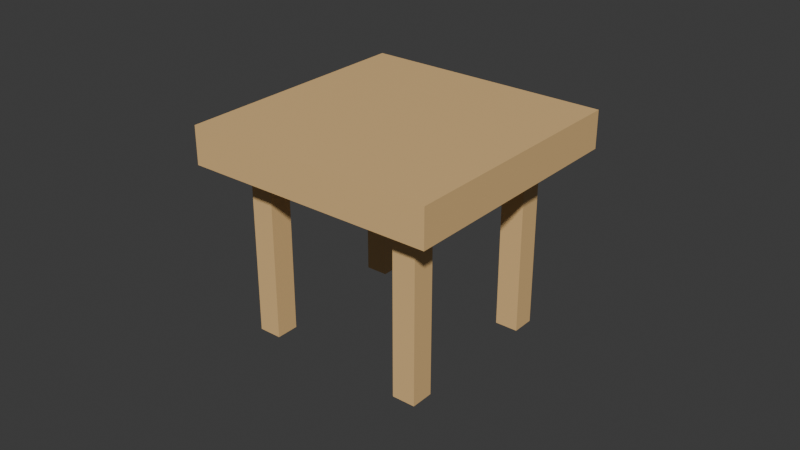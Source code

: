 # Source: SmallTable.blend  (saved by Blender 4.4.32; exported with 4.5.12 LTS)
import bpy
from mathutils import Matrix  # noqa: F401  (used for matrix-valued properties, if any)

bpy.ops.wm.read_factory_settings(use_empty=True)
scene = bpy.context.scene
scene.name = 'Scene'

# ---- collections
col_collection = bpy.data.collections.new('Collection'); scene.collection.children.link(col_collection)

# ---- materials (node trees are filled in below, after node groups)
mat_material_001 = bpy.data.materials.new('Material.001')
mat_material_001.diffuse_color = (0.8, 0.5225, 0.2307, 1.0)
mat_material_001.roughness = 0.5257

# ---- material node trees
mat_material_001.use_nodes = True; mat_material_001.node_tree.nodes.clear()
_N = mat_material_001.node_tree.nodes; _L = mat_material_001.node_tree.links
n0 = _N.new('ShaderNodeBsdfPrincipled'); n0.name = 'Principled BSDF'; n0.location = (0, 300)
n0.inputs[0].default_value = (0.8, 0.5225, 0.2307, 1.0)
n0.inputs[2].default_value = 0.5257
n0.inputs[3].default_value = 1.45
n0.inputs[27].default_value = (0.0, 0.0, 0.0, 1.0)
n0.inputs[28].default_value = 1.0
n1 = _N.new('ShaderNodeOutputMaterial'); n1.name = 'Material Output'; n1.location = (280, 300)
_L.new(n0.outputs[0], n1.inputs[0])
n1.is_active_output = True

# ---- world
world_world = bpy.data.worlds.new('World'); scene.world = world_world
world_world.use_nodes = True; world_world.node_tree.nodes.clear()
_N = world_world.node_tree.nodes; _L = world_world.node_tree.links
n0 = _N.new('ShaderNodeOutputWorld'); n0.name = 'World Output'; n0.location = (300, 300)
n1 = _N.new('ShaderNodeBackground'); n1.name = 'Background'; n1.location = (10, 300)
n1.inputs[0].default_value = (0.05088, 0.05088, 0.05088, 1.0)
_L.new(n1.outputs[0], n0.inputs[0])
n0.is_active_output = True
world_world.color = (0.05088, 0.05088, 0.05088)
world_world.sun_shadow_jitter_overblur = 0.0

# ---- meshes
me_plane_008_plane_133 = bpy.data.meshes.new('Plane.008_Plane.133')
me_plane_008_plane_133.from_pydata([(0.4484, 0.1026, 0.1204), (0.3623, 0.1026, 0.1537), (0.4817, 0.1026, 0.2064), (0.3956, 0.1026, 0.2397), (0.4817, 0.08404, 0.2064), (0.4484, 0.08404, 0.1204), (0.3623, 0.08404, 0.1537), (0.3956, 0.08404, 0.2397), (0.4817, 0.08404, 0.2064), (0.4484, 0.08404, 0.1204), (0.3623, 0.08404, 0.1537), (0.3956, 0.08404, 0.2397), (0.4817, 0.08404, 0.2064), (0.4484, 0.08404, 0.1204), (0.3623, 0.08404, 0.1537), (0.3956, 0.08404, 0.2397), (0.4817, 0.08404, 0.2064), (0.4484, 0.08404, 0.1204), (0.3623, 0.08404, 0.1537), (0.3956, 0.08404, 0.2397), (0.4817, -0.5905, 0.2064), (0.4484, -0.5905, 0.1204), (0.3623, -0.5905, 0.1537), (0.3956, -0.5905, 0.2397), (-0.2895, 0.1026, 0.6308), (0.6431, 0.1026, 0.27), (-0.6504, 0.1026, -0.3018), (0.2822, 0.1026, -0.6626), (-0.6504, 0.2523, -0.3018), (-0.2895, 0.2523, 0.6308), (0.6431, 0.2523, 0.27), (0.2822, 0.2523, -0.6626), (-0.6504, 0.2523, -0.3018), (-0.2895, 0.2523, 0.6308), (0.6431, 0.2523, 0.27), (0.2822, 0.2523, -0.6626), (-0.3947, 0.1026, -0.2358), (-0.4807, 0.1026, -0.2025), (-0.3614, 0.1026, -0.1497), (-0.4474, 0.1026, -0.1164), (-0.3614, 0.08404, -0.1497), (-0.3947, 0.08404, -0.2358), (-0.4807, 0.08404, -0.2025), (-0.4474, 0.08404, -0.1164), (-0.3614, 0.08404, -0.1497), (-0.3947, 0.08404, -0.2358), (-0.4807, 0.08404, -0.2025), (-0.4474, 0.08404, -0.1164), (-0.3614, 0.08404, -0.1497), (-0.3947, 0.08404, -0.2358), (-0.4807, 0.08404, -0.2025), (-0.4474, 0.08404, -0.1164), (-0.3614, 0.08404, -0.1497), (-0.3947, 0.08404, -0.2358), (-0.4807, 0.08404, -0.2025), (-0.4474, 0.08404, -0.1164), (-0.3614, -0.5905, -0.1497), (-0.3947, -0.5905, -0.2358), (-0.4807, -0.5905, -0.2025), (-0.4474, -0.5905, -0.1164), (0.2286, 0.1026, -0.4564), (0.1426, 0.1026, -0.4231), (0.2619, 0.1026, -0.3704), (0.1759, 0.1026, -0.3371), (0.2619, 0.08404, -0.3704), (0.2286, 0.08404, -0.4564), (0.1426, 0.08404, -0.4231), (0.1759, 0.08404, -0.3371), (0.2619, 0.08404, -0.3704), (0.2286, 0.08404, -0.4564), (0.1426, 0.08404, -0.4231), (0.1759, 0.08404, -0.3371), (0.2619, 0.08404, -0.3704), (0.2286, 0.08404, -0.4564), (0.1426, 0.08404, -0.4231), (0.1759, 0.08404, -0.3371), (0.2619, 0.08404, -0.3704), (0.2286, 0.08404, -0.4564), (0.1426, 0.08404, -0.4231), (0.1759, 0.08404, -0.3371), (0.2619, -0.5905, -0.3704), (0.2286, -0.5905, -0.4564), (0.1426, -0.5905, -0.4231), (0.1759, -0.5905, -0.3371), (-0.1749, 0.1026, 0.341), (-0.261, 0.1026, 0.3743), (-0.1416, 0.1026, 0.4271), (-0.2277, 0.1026, 0.4604), (-0.1416, 0.08404, 0.4271), (-0.1749, 0.08404, 0.341), (-0.261, 0.08404, 0.3743), (-0.2277, 0.08404, 0.4604), (-0.1416, 0.08404, 0.4271), (-0.1749, 0.08404, 0.341), (-0.261, 0.08404, 0.3743), (-0.2277, 0.08404, 0.4604), (-0.1416, 0.08404, 0.4271), (-0.1749, 0.08404, 0.341), (-0.261, 0.08404, 0.3743), (-0.2277, 0.08404, 0.4604), (-0.1416, 0.08404, 0.4271), (-0.1749, 0.08404, 0.341), (-0.261, 0.08404, 0.3743), (-0.2277, 0.08404, 0.4604), (-0.1416, -0.5905, 0.4271), (-0.1749, -0.5905, 0.341), (-0.261, -0.5905, 0.3743), (-0.2277, -0.5905, 0.4604)], [], [(0, 1, 3, 2), (6, 10, 11, 7), (1, 6, 7, 3), (2, 4, 5, 0), (3, 7, 4, 2), (0, 5, 6, 1), (11, 15, 12, 8), (4, 8, 9, 5), (7, 11, 8, 4), (5, 9, 10, 6), (14, 18, 19, 15), (9, 13, 14, 10), (10, 14, 15, 11), (8, 12, 13, 9), (18, 22, 23, 19), (12, 16, 17, 13), (15, 19, 16, 12), (13, 17, 18, 14), (21, 20, 23, 22), (16, 20, 21, 17), (19, 23, 20, 16), (17, 21, 22, 18), (24, 26, 27, 25), (29, 30, 31, 28), (25, 27, 31, 30), (26, 24, 29, 28), (27, 26, 28, 31), (24, 25, 30, 29), (31, 28, 32, 35), (30, 31, 35, 34), (28, 29, 33, 32), (36, 37, 39, 38), (42, 46, 47, 43), (37, 42, 43, 39), (38, 40, 41, 36), (39, 43, 40, 38), (36, 41, 42, 37), (47, 51, 48, 44), (40, 44, 45, 41), (43, 47, 44, 40), (41, 45, 46, 42), (50, 54, 55, 51), (45, 49, 50, 46), (46, 50, 51, 47), (44, 48, 49, 45), (54, 58, 59, 55), (48, 52, 53, 49), (51, 55, 52, 48), (49, 53, 54, 50), (57, 56, 59, 58), (52, 56, 57, 53), (55, 59, 56, 52), (53, 57, 58, 54), (60, 61, 63, 62), (66, 70, 71, 67), (61, 66, 67, 63), (62, 64, 65, 60), (63, 67, 64, 62), (60, 65, 66, 61), (71, 75, 72, 68), (64, 68, 69, 65), (67, 71, 68, 64), (65, 69, 70, 66), (74, 78, 79, 75), (69, 73, 74, 70), (70, 74, 75, 71), (68, 72, 73, 69), (78, 82, 83, 79), (72, 76, 77, 73), (75, 79, 76, 72), (73, 77, 78, 74), (81, 80, 83, 82), (76, 80, 81, 77), (79, 83, 80, 76), (77, 81, 82, 78), (84, 85, 87, 86), (90, 94, 95, 91), (85, 90, 91, 87), (86, 88, 89, 84), (87, 91, 88, 86), (84, 89, 90, 85), (95, 99, 96, 92), (88, 92, 93, 89), (91, 95, 92, 88), (89, 93, 94, 90), (98, 102, 103, 99), (93, 97, 98, 94), (94, 98, 99, 95), (92, 96, 97, 93), (102, 106, 107, 103), (96, 100, 101, 97), (99, 103, 100, 96), (97, 101, 102, 98), (105, 104, 107, 106), (100, 104, 105, 101), (103, 107, 104, 100), (101, 105, 106, 102)])
me_plane_008_plane_133.polygons.foreach_set('use_smooth', [1, 0, 1, 1, 1, 1, 0, 0, 0, 0, 0, 0, 0, 0, 1, 0, 0, 0, 1, 1, 1, 1, 1, 1, 1, 1, 1, 1, 0, 0, 0, 1, 0, 1, 1, 1, 1, 0, 0, 0, 0, 0, 0, 0, 0, 1, 0, 0, 0, 1, 1, 1, 1, 1, 0, 1, 1, 1, 1, 0, 0, 0, 0, 0, 0, 0, 0, 1, 0, 0, 0, 1, 1, 1, 1, 1, 0, 1, 1, 1, 1, 0, 0, 0, 0, 0, 0, 0, 0, 1, 0, 0, 0, 1, 1, 1, 1])
_k = set([(0, 1), (0, 2), (0, 5), (1, 3), (1, 6), (2, 3), (2, 4), (3, 7), (16, 20), (17, 21), (18, 22), (19, 23), (20, 21), (20, 23), (21, 22), (22, 23), (24, 25), (24, 26), (24, 29), (25, 27), (25, 30), (26, 27), (26, 28), (27, 31), (28, 29), (29, 30), (30, 31), (36, 37), (36, 38), (36, 41), (37, 39), (37, 42), (38, 39), (38, 40), (39, 43), (52, 56), (53, 57), (54, 58), (55, 59), (56, 57), (56, 59), (57, 58), (58, 59), (60, 61), (60, 62), (60, 65), (61, 63), (61, 66), (62, 63), (62, 64), (63, 67), (76, 80), (77, 81), (78, 82), (79, 83), (80, 81), (80, 83), (81, 82), (82, 83), (84, 85), (84, 86), (84, 89), (85, 87), (85, 90), (86, 87), (86, 88), (87, 91), (100, 104), (101, 105), (102, 106), (103, 107), (104, 105), (104, 107), (105, 106), (106, 107)])
me_plane_008_plane_133.attributes.new('sharp_edge', 'BOOLEAN', 'EDGE').data.foreach_set('value', [ (min(e.vertices), max(e.vertices)) in _k for e in me_plane_008_plane_133.edges])
_uv = me_plane_008_plane_133.uv_layers.new(name='UVMap')
_uv.uv.foreach_set('vector', [0.0, 0.0, 1.0, 0.0, 1.0, 1.0, 0.0, 1.0, 1.0, 0.0, 1.0, 0.0, 1.0, 1.0, 1.0, 1.0, 1.0, 0.0, 1.0, 0.0, 1.0, 1.0, 1.0, 1.0, 0.0, 1.0, 0.0, 1.0, 0.0, 0.0, 0.0, 0.0, 1.0, 1.0, 1.0, 1.0, 0.0, 1.0, 0.0, 1.0, 0.0, 0.0, 0.0, 0.0, 1.0, 0.0, 1.0, 0.0, 1.0, 1.0, 1.0, 1.0, 0.0, 1.0, 0.0, 1.0, 0.0, 1.0, 0.0, 1.0, 0.0, 0.0, 0.0, 0.0, 1.0, 1.0, 1.0, 1.0, 0.0, 1.0, 0.0, 1.0, 0.0, 0.0, 0.0, 0.0, 1.0, 0.0, 1.0, 0.0, 1.0, 0.0, 1.0, 0.0, 1.0, 1.0, 1.0, 1.0, 0.0, 0.0, 0.0, 0.0, 1.0, 0.0, 1.0, 0.0, 1.0, 0.0, 1.0, 0.0, 1.0, 1.0, 1.0, 1.0, 0.0, 1.0, 0.0, 1.0, 0.0, 0.0, 0.0, 0.0, 1.0, 0.0, 1.0, 0.0, 1.0, 1.0, 1.0, 1.0, 0.0, 1.0, 0.0, 1.0, 0.0, 0.0, 0.0, 0.0, 1.0, 1.0, 1.0, 1.0, 0.0, 1.0, 0.0, 1.0, 0.0, 0.0, 0.0, 0.0, 1.0, 0.0, 1.0, 0.0, 0.0, 0.0, 0.0, 1.0, 1.0, 1.0, 1.0, 0.0, 0.0, 1.0, 0.0, 1.0, 0.0, 0.0, 0.0, 0.0, 1.0, 1.0, 1.0, 1.0, 0.0, 1.0, 0.0, 1.0, 0.0, 0.0, 0.0, 0.0, 1.0, 0.0, 1.0, 0.0, 0.0, 0.0, 0.0, 1.0, 1.0, 1.0, 1.0, 0.0, 0.0, 0.0, 1.0, 0.0, 1.0, 1.0, 0.0, 1.0, 1.0, 0.0, 1.0, 1.0, 1.0, 1.0, 1.0, 0.0, 0.0, 1.0, 0.0, 0.0, 0.0, 0.0, 0.0, 1.0, 1.0, 1.0, 0.0, 1.0, 0.0, 1.0, 1.0, 1.0, 0.0, 0.0, 1.0, 0.0, 1.0, 0.0, 0.0, 0.0, 1.0, 1.0, 0.0, 1.0, 0.0, 1.0, 1.0, 1.0, 1.0, 0.0, 1.0, 1.0, 1.0, 1.0, 1.0, 0.0, 0.0, 1.0, 0.0, 0.0, 0.0, 0.0, 0.0, 1.0, 0.0, 0.0, 1.0, 0.0, 1.0, 1.0, 0.0, 1.0, 1.0, 0.0, 1.0, 0.0, 1.0, 1.0, 1.0, 1.0, 1.0, 0.0, 1.0, 0.0, 1.0, 1.0, 1.0, 1.0, 0.0, 1.0, 0.0, 1.0, 0.0, 0.0, 0.0, 0.0, 1.0, 1.0, 1.0, 1.0, 0.0, 1.0, 0.0, 1.0, 0.0, 0.0, 0.0, 0.0, 1.0, 0.0, 1.0, 0.0, 1.0, 1.0, 1.0, 1.0, 0.0, 1.0, 0.0, 1.0, 0.0, 1.0, 0.0, 1.0, 0.0, 0.0, 0.0, 0.0, 1.0, 1.0, 1.0, 1.0, 0.0, 1.0, 0.0, 1.0, 0.0, 0.0, 0.0, 0.0, 1.0, 0.0, 1.0, 0.0, 1.0, 0.0, 1.0, 0.0, 1.0, 1.0, 1.0, 1.0, 0.0, 0.0, 0.0, 0.0, 1.0, 0.0, 1.0, 0.0, 1.0, 0.0, 1.0, 0.0, 1.0, 1.0, 1.0, 1.0, 0.0, 1.0, 0.0, 1.0, 0.0, 0.0, 0.0, 0.0, 1.0, 0.0, 1.0, 0.0, 1.0, 1.0, 1.0, 1.0, 0.0, 1.0, 0.0, 1.0, 0.0, 0.0, 0.0, 0.0, 1.0, 1.0, 1.0, 1.0, 0.0, 1.0, 0.0, 1.0, 0.0, 0.0, 0.0, 0.0, 1.0, 0.0, 1.0, 0.0, 0.0, 0.0, 0.0, 1.0, 1.0, 1.0, 1.0, 0.0, 0.0, 1.0, 0.0, 1.0, 0.0, 0.0, 0.0, 0.0, 1.0, 1.0, 1.0, 1.0, 0.0, 1.0, 0.0, 1.0, 0.0, 0.0, 0.0, 0.0, 1.0, 0.0, 1.0, 0.0, 0.0, 0.0, 1.0, 0.0, 1.0, 1.0, 0.0, 1.0, 1.0, 0.0, 1.0, 0.0, 1.0, 1.0, 1.0, 1.0, 1.0, 0.0, 1.0, 0.0, 1.0, 1.0, 1.0, 1.0, 0.0, 1.0, 0.0, 1.0, 0.0, 0.0, 0.0, 0.0, 1.0, 1.0, 1.0, 1.0, 0.0, 1.0, 0.0, 1.0, 0.0, 0.0, 0.0, 0.0, 1.0, 0.0, 1.0, 0.0, 1.0, 1.0, 1.0, 1.0, 0.0, 1.0, 0.0, 1.0, 0.0, 1.0, 0.0, 1.0, 0.0, 0.0, 0.0, 0.0, 1.0, 1.0, 1.0, 1.0, 0.0, 1.0, 0.0, 1.0, 0.0, 0.0, 0.0, 0.0, 1.0, 0.0, 1.0, 0.0, 1.0, 0.0, 1.0, 0.0, 1.0, 1.0, 1.0, 1.0, 0.0, 0.0, 0.0, 0.0, 1.0, 0.0, 1.0, 0.0, 1.0, 0.0, 1.0, 0.0, 1.0, 1.0, 1.0, 1.0, 0.0, 1.0, 0.0, 1.0, 0.0, 0.0, 0.0, 0.0, 1.0, 0.0, 1.0, 0.0, 1.0, 1.0, 1.0, 1.0, 0.0, 1.0, 0.0, 1.0, 0.0, 0.0, 0.0, 0.0, 1.0, 1.0, 1.0, 1.0, 0.0, 1.0, 0.0, 1.0, 0.0, 0.0, 0.0, 0.0, 1.0, 0.0, 1.0, 0.0, 0.0, 0.0, 0.0, 1.0, 1.0, 1.0, 1.0, 0.0, 0.0, 1.0, 0.0, 1.0, 0.0, 0.0, 0.0, 0.0, 1.0, 1.0, 1.0, 1.0, 0.0, 1.0, 0.0, 1.0, 0.0, 0.0, 0.0, 0.0, 1.0, 0.0, 1.0, 0.0, 0.0, 0.0, 1.0, 0.0, 1.0, 1.0, 0.0, 1.0, 1.0, 0.0, 1.0, 0.0, 1.0, 1.0, 1.0, 1.0, 1.0, 0.0, 1.0, 0.0, 1.0, 1.0, 1.0, 1.0, 0.0, 1.0, 0.0, 1.0, 0.0, 0.0, 0.0, 0.0, 1.0, 1.0, 1.0, 1.0, 0.0, 1.0, 0.0, 1.0, 0.0, 0.0, 0.0, 0.0, 1.0, 0.0, 1.0, 0.0, 1.0, 1.0, 1.0, 1.0, 0.0, 1.0, 0.0, 1.0, 0.0, 1.0, 0.0, 1.0, 0.0, 0.0, 0.0, 0.0, 1.0, 1.0, 1.0, 1.0, 0.0, 1.0, 0.0, 1.0, 0.0, 0.0, 0.0, 0.0, 1.0, 0.0, 1.0, 0.0, 1.0, 0.0, 1.0, 0.0, 1.0, 1.0, 1.0, 1.0, 0.0, 0.0, 0.0, 0.0, 1.0, 0.0, 1.0, 0.0, 1.0, 0.0, 1.0, 0.0, 1.0, 1.0, 1.0, 1.0, 0.0, 1.0, 0.0, 1.0, 0.0, 0.0, 0.0, 0.0, 1.0, 0.0, 1.0, 0.0, 1.0, 1.0, 1.0, 1.0, 0.0, 1.0, 0.0, 1.0, 0.0, 0.0, 0.0, 0.0, 1.0, 1.0, 1.0, 1.0, 0.0, 1.0, 0.0, 1.0, 0.0, 0.0, 0.0, 0.0, 1.0, 0.0, 1.0, 0.0, 0.0, 0.0, 0.0, 1.0, 1.0, 1.0, 1.0, 0.0, 0.0, 1.0, 0.0, 1.0, 0.0, 0.0, 0.0, 0.0, 1.0, 1.0, 1.0, 1.0, 0.0, 1.0, 0.0, 1.0, 0.0, 0.0, 0.0, 0.0, 1.0, 0.0, 1.0, 0.0])
me_plane_008_plane_133.materials.append(mat_material_001)
me_plane_008_plane_133.update()
me_plane_008_plane_133.normals_split_custom_set([tuple(v) for v in zip(*[iter([0.0, 1.0, 0.0, 0.0, 1.0, 0.0, 0.0, 1.0, 0.0, 0.0, 1.0, 0.0, 0.0, 0.0, 1.0, 0.0, 0.0, 1.0, 0.0, 0.0, 1.0, 0.0, 0.0, 1.0, -0.9326, 0.0, 0.3609, -0.9326, 0.0, 0.3609, -0.9326, 0.0, 0.3609, -0.9326, 0.0, 0.3609, 0.9326, 0.0, -0.3609, 0.9326, 0.0, -0.3609, 0.9326, 0.0, -0.3609, 0.9326, 0.0, -0.3609, 0.3608, 0.0, 0.9326, 0.3608, 0.0, 0.9326, 0.3608, 0.0, 0.9326, 0.3608, 0.0, 0.9326, -0.3609, 0.0, -0.9326, -0.3609, 0.0, -0.9326, -0.3609, 0.0, -0.9326, -0.3609, 0.0, -0.9326, 0.0, 0.0, 1.0, 0.0, 0.0, 1.0, 0.0, 0.0, 1.0, 0.0, 0.0, 1.0, 0.0, 0.0, 1.0, 0.0, 0.0, 1.0, 0.0, 0.0, 1.0, 0.0, 0.0, 1.0, 0.0, 0.0, 1.0, 0.0, 0.0, 1.0, 0.0, 0.0, 1.0, 0.0, 0.0, 1.0, 0.0, 0.0, 1.0, 0.0, 0.0, 1.0, 0.0, 0.0, 1.0, 0.0, 0.0, 1.0, 0.0, 0.0, 1.0, 0.0, 0.0, 1.0, 0.0, 0.0, 1.0, 0.0, 0.0, 1.0, 0.0, 0.0, 1.0, 0.0, 0.0, 1.0, 0.0, 0.0, 1.0, 0.0, 0.0, 1.0, 0.0, 0.0, 1.0, 0.0, 0.0, 1.0, 0.0, 0.0, 1.0, 0.0, 0.0, 1.0, 0.0, 0.0, 1.0, 0.0, 0.0, 1.0, 0.0, 0.0, 1.0, 0.0, 0.0, 1.0, -0.9326, 0.0, 0.3609, -0.9326, 0.0, 0.3609, -0.9326, 0.0, 0.3609, -0.9326, 0.0, 0.3609, 0.0, 0.0, 1.0, 0.0, 0.0, 1.0, 0.0, 0.0, 1.0, 0.0, 0.0, 1.0, 0.0, 0.0, 1.0, 0.0, 0.0, 1.0, 0.0, 0.0, 1.0, 0.0, 0.0, 1.0, 0.0, 0.0, 1.0, 0.0, 0.0, 1.0, 0.0, 0.0, 1.0, 0.0, 0.0, 1.0, 0.0, -1.0, -4.375e-07, 0.0, -1.0, -4.375e-07, 0.0, -1.0, -4.375e-07, 0.0, -1.0, -4.375e-07, 0.9326, 0.0, -0.3609, 0.9326, 0.0, -0.3609, 0.9326, 0.0, -0.3609, 0.9326, 0.0, -0.3609, 0.3608, 0.0, 0.9326, 0.3608, 0.0, 0.9326, 0.3608, 0.0, 0.9326, 0.3608, 0.0, 0.9326, -0.3609, 0.0, -0.9326, -0.3609, 0.0, -0.9326, -0.3609, 0.0, -0.9326, -0.3609, 0.0, -0.9326, 0.0, -1.0, -7.451e-09, 0.0, -1.0, -7.451e-09, 0.0, -1.0, -7.451e-09, 0.0, -1.0, -7.451e-09, 0.0, 1.0, 1.49e-08, 0.0, 1.0, 1.49e-08, 0.0, 1.0, 1.49e-08, 0.0, 1.0, 1.49e-08, 0.9326, 0.0, -0.3609, 0.9326, 0.0, -0.3609, 0.9326, 0.0, -0.3609, 0.9326, 0.0, -0.3609, -0.9326, 0.0, 0.3609, -0.9326, 0.0, 0.3609, -0.9326, 0.0, 0.3609, -0.9326, 0.0, 0.3609, -0.3609, 0.0, -0.9326, -0.3609, 0.0, -0.9326, -0.3609, 0.0, -0.9326, -0.3609, 0.0, -0.9326, 0.3609, 0.0, 0.9326, 0.3609, 0.0, 0.9326, 0.3609, 0.0, 0.9326, 0.3609, 0.0, 0.9326, 0.0, 0.0, 1.0, 0.0, 0.0, 1.0, 0.0, 0.0, 1.0, 0.0, 0.0, 1.0, 0.0, 0.0, 1.0, 0.0, 0.0, 1.0, 0.0, 0.0, 1.0, 0.0, 0.0, 1.0, 0.0, 0.0, 1.0, 0.0, 0.0, 1.0, 0.0, 0.0, 1.0, 0.0, 0.0, 1.0, 0.0, 1.0, 0.0, 0.0, 1.0, 0.0, 0.0, 1.0, 0.0, 0.0, 1.0, 0.0, 0.0, 0.0, 1.0, 0.0, 0.0, 1.0, 0.0, 0.0, 1.0, 0.0, 0.0, 1.0, -0.9326, 0.0, 0.3609, -0.9326, 0.0, 0.3609, -0.9326, 0.0, 0.3609, -0.9326, 0.0, 0.3609, 0.9326, 0.0, -0.3609, 0.9326, 0.0, -0.3609, 0.9326, 0.0, -0.3609, 0.9326, 0.0, -0.3609, 0.3609, 0.0, 0.9326, 0.3609, 0.0, 0.9326, 0.3609, 0.0, 0.9326, 0.3609, 0.0, 0.9326, -0.3608, 0.0, -0.9326, -0.3608, 0.0, -0.9326, -0.3608, 0.0, -0.9326, -0.3608, 0.0, -0.9326, 0.0, 0.0, 1.0, 0.0, 0.0, 1.0, 0.0, 0.0, 1.0, 0.0, 0.0, 1.0, 0.0, 0.0, 1.0, 0.0, 0.0, 1.0, 0.0, 0.0, 1.0, 0.0, 0.0, 1.0, 0.0, 0.0, 1.0, 0.0, 0.0, 1.0, 0.0, 0.0, 1.0, 0.0, 0.0, 1.0, 0.0, 0.0, 1.0, 0.0, 0.0, 1.0, 0.0, 0.0, 1.0, 0.0, 0.0, 1.0, 0.0, 0.0, 1.0, 0.0, 0.0, 1.0, 0.0, 0.0, 1.0, 0.0, 0.0, 1.0, 0.0, 0.0, 1.0, 0.0, 0.0, 1.0, 0.0, 0.0, 1.0, 0.0, 0.0, 1.0, 0.0, 0.0, 1.0, 0.0, 0.0, 1.0, 0.0, 0.0, 1.0, 0.0, 0.0, 1.0, 0.0, 0.0, 1.0, 0.0, 0.0, 1.0, 0.0, 0.0, 1.0, 0.0, 0.0, 1.0, -0.9326, 0.0, 0.3609, -0.9326, 0.0, 0.3609, -0.9326, 0.0, 0.3609, -0.9326, 0.0, 0.3609, 0.0, 0.0, 1.0, 0.0, 0.0, 1.0, 0.0, 0.0, 1.0, 0.0, 0.0, 1.0, 0.0, 0.0, 1.0, 0.0, 0.0, 1.0, 0.0, 0.0, 1.0, 0.0, 0.0, 1.0, 0.0, 0.0, 1.0, 0.0, 0.0, 1.0, 0.0, 0.0, 1.0, 0.0, 0.0, 1.0, 0.0, -1.0, 2.187e-07, 0.0, -1.0, 2.187e-07, 0.0, -1.0, 2.187e-07, 0.0, -1.0, 2.187e-07, 0.9326, 0.0, -0.3609, 0.9326, 0.0, -0.3609, 0.9326, 0.0, -0.3609, 0.9326, 0.0, -0.3609, 0.3609, 0.0, 0.9326, 0.3609, 0.0, 0.9326, 0.3609, 0.0, 0.9326, 0.3609, 0.0, 0.9326, -0.3608, 0.0, -0.9326, -0.3608, 0.0, -0.9326, -0.3608, 0.0, -0.9326, -0.3608, 0.0, -0.9326, 0.0, 1.0, 0.0, 0.0, 1.0, 0.0, 0.0, 1.0, 0.0, 0.0, 1.0, 0.0, 0.0, 0.0, 1.0, 0.0, 0.0, 1.0, 0.0, 0.0, 1.0, 0.0, 0.0, 1.0, -0.9326, 0.0, 0.3609, -0.9326, 0.0, 0.3609, -0.9326, 0.0, 0.3609, -0.9326, 0.0, 0.3609, 0.9326, 0.0, -0.3609, 0.9326, 0.0, -0.3609, 0.9326, 0.0, -0.3609, 0.9326, 0.0, -0.3609, 0.3609, 0.0, 0.9326, 0.3609, 0.0, 0.9326, 0.3609, 0.0, 0.9326, 0.3609, 0.0, 0.9326, -0.3609, 0.0, -0.9326, -0.3609, 0.0, -0.9326, -0.3609, 0.0, -0.9326, -0.3609, 0.0, -0.9326, 0.0, 0.0, 1.0, 0.0, 0.0, 1.0, 0.0, 0.0, 1.0, 0.0, 0.0, 1.0, 0.0, 0.0, 1.0, 0.0, 0.0, 1.0, 0.0, 0.0, 1.0, 0.0, 0.0, 1.0, 0.0, 0.0, 1.0, 0.0, 0.0, 1.0, 0.0, 0.0, 1.0, 0.0, 0.0, 1.0, 0.0, 0.0, 1.0, 0.0, 0.0, 1.0, 0.0, 0.0, 1.0, 0.0, 0.0, 1.0, 0.0, 0.0, 1.0, 0.0, 0.0, 1.0, 0.0, 0.0, 1.0, 0.0, 0.0, 1.0, 0.0, 0.0, 1.0, 0.0, 0.0, 1.0, 0.0, 0.0, 1.0, 0.0, 0.0, 1.0, 0.0, 0.0, 1.0, 0.0, 0.0, 1.0, 0.0, 0.0, 1.0, 0.0, 0.0, 1.0, 0.0, 0.0, 1.0, 0.0, 0.0, 1.0, 0.0, 0.0, 1.0, 0.0, 0.0, 1.0, -0.9326, 0.0, 0.3609, -0.9326, 0.0, 0.3609, -0.9326, 0.0, 0.3609, -0.9326, 0.0, 0.3609, 0.0, 0.0, 1.0, 0.0, 0.0, 1.0, 0.0, 0.0, 1.0, 0.0, 0.0, 1.0, 0.0, 0.0, 1.0, 0.0, 0.0, 1.0, 0.0, 0.0, 1.0, 0.0, 0.0, 1.0, 0.0, 0.0, 1.0, 0.0, 0.0, 1.0, 0.0, 0.0, 1.0, 0.0, 0.0, 1.0, 0.0, -1.0, -2.187e-07, 0.0, -1.0, -2.187e-07, 0.0, -1.0, -2.187e-07, 0.0, -1.0, -2.187e-07, 0.9326, 0.0, -0.3609, 0.9326, 0.0, -0.3609, 0.9326, 0.0, -0.3609, 0.9326, 0.0, -0.3609, 0.3609, 0.0, 0.9326, 0.3609, 0.0, 0.9326, 0.3609, 0.0, 0.9326, 0.3609, 0.0, 0.9326, -0.3609, 0.0, -0.9326, -0.3609, 0.0, -0.9326, -0.3609, 0.0, -0.9326, -0.3609, 0.0, -0.9326, 0.0, 1.0, 0.0, 0.0, 1.0, 0.0, 0.0, 1.0, 0.0, 0.0, 1.0, 0.0, 0.0, 0.0, 1.0, 0.0, 0.0, 1.0, 0.0, 0.0, 1.0, 0.0, 0.0, 1.0, -0.9326, 0.0, 0.3609, -0.9326, 0.0, 0.3609, -0.9326, 0.0, 0.3609, -0.9326, 0.0, 0.3609, 0.9326, 0.0, -0.3608, 0.9326, 0.0, -0.3608, 0.9326, 0.0, -0.3608, 0.9326, 0.0, -0.3608, 0.3609, 0.0, 0.9326, 0.3609, 0.0, 0.9326, 0.3609, 0.0, 0.9326, 0.3609, 0.0, 0.9326, -0.3609, 0.0, -0.9326, -0.3609, 0.0, -0.9326, -0.3609, 0.0, -0.9326, -0.3609, 0.0, -0.9326, 0.0, 0.0, 1.0, 0.0, 0.0, 1.0, 0.0, 0.0, 1.0, 0.0, 0.0, 1.0, 0.0, 0.0, 1.0, 0.0, 0.0, 1.0, 0.0, 0.0, 1.0, 0.0, 0.0, 1.0, 0.0, 0.0, 1.0, 0.0, 0.0, 1.0, 0.0, 0.0, 1.0, 0.0, 0.0, 1.0, 0.0, 0.0, 1.0, 0.0, 0.0, 1.0, 0.0, 0.0, 1.0, 0.0, 0.0, 1.0, 0.0, 0.0, 1.0, 0.0, 0.0, 1.0, 0.0, 0.0, 1.0, 0.0, 0.0, 1.0, 0.0, 0.0, 1.0, 0.0, 0.0, 1.0, 0.0, 0.0, 1.0, 0.0, 0.0, 1.0, 0.0, 0.0, 1.0, 0.0, 0.0, 1.0, 0.0, 0.0, 1.0, 0.0, 0.0, 1.0, 0.0, 0.0, 1.0, 0.0, 0.0, 1.0, 0.0, 0.0, 1.0, 0.0, 0.0, 1.0, -0.9326, 0.0, 0.3609, -0.9326, 0.0, 0.3609, -0.9326, 0.0, 0.3609, -0.9326, 0.0, 0.3609, 0.0, 0.0, 1.0, 0.0, 0.0, 1.0, 0.0, 0.0, 1.0, 0.0, 0.0, 1.0, 0.0, 0.0, 1.0, 0.0, 0.0, 1.0, 0.0, 0.0, 1.0, 0.0, 0.0, 1.0, 0.0, 0.0, 1.0, 0.0, 0.0, 1.0, 0.0, 0.0, 1.0, 0.0, 0.0, 1.0, 0.0, -1.0, 0.0, 0.0, -1.0, 0.0, 0.0, -1.0, 0.0, 0.0, -1.0, 0.0, 0.9326, 0.0, -0.3608, 0.9326, 0.0, -0.3608, 0.9326, 0.0, -0.3608, 0.9326, 0.0, -0.3608, 0.3609, 0.0, 0.9326, 0.3609, 0.0, 0.9326, 0.3609, 0.0, 0.9326, 0.3609, 0.0, 0.9326, -0.3609, 0.0, -0.9326, -0.3609, 0.0, -0.9326, -0.3609, 0.0, -0.9326, -0.3609, 0.0, -0.9326])] * 3)])

# ---- objects
ob_plane_008_plane_133 = bpy.data.objects.new('Plane.008_Plane.133', me_plane_008_plane_133)

# ---- transforms, parenting, visibility, modifiers, constraints
ob_plane_008_plane_133.location = (-0.0001438, 0.006012, 0.5704)
ob_plane_008_plane_133.rotation_euler = (1.571, -0.0, -0.3585)

# ---- collection membership
col_collection.objects.link(ob_plane_008_plane_133)

# ---- scene / render settings (as saved in the file)
scene.frame_start = 1; scene.frame_end = 250; scene.frame_set(1)
scene.render.engine = 'BLENDER_EEVEE_NEXT'
bpy.context.view_layer.update()

# ---- added for rendering (the .blend has no active camera and no usable light): camera, sun
cam_auto = bpy.data.cameras.new('AutoCamera')
cam_auto.lens = 50.0
cam_auto.sensor_width = 36.0
cam_auto.clip_end = 1000.0
ob_auto_camera = bpy.data.objects.new('AutoCamera', cam_auto)
scene.collection.objects.link(ob_auto_camera)
ob_auto_camera.location = (2.31607, -2.75466, 2.25255)
ob_auto_camera.rotation_euler = (1.09748, -7.21219e-08, 0.694738)
scene.camera = ob_auto_camera
light_auto_sun = bpy.data.lights.new('AutoSun', 'SUN')
light_auto_sun.energy = 3.0
light_auto_sun.angle = 0.0523599
ob_auto_sun = bpy.data.objects.new('AutoSun', light_auto_sun)
scene.collection.objects.link(ob_auto_sun)
ob_auto_sun.rotation_euler = (0.872665, 0.174533, 0.523599)
bpy.context.view_layer.update()
